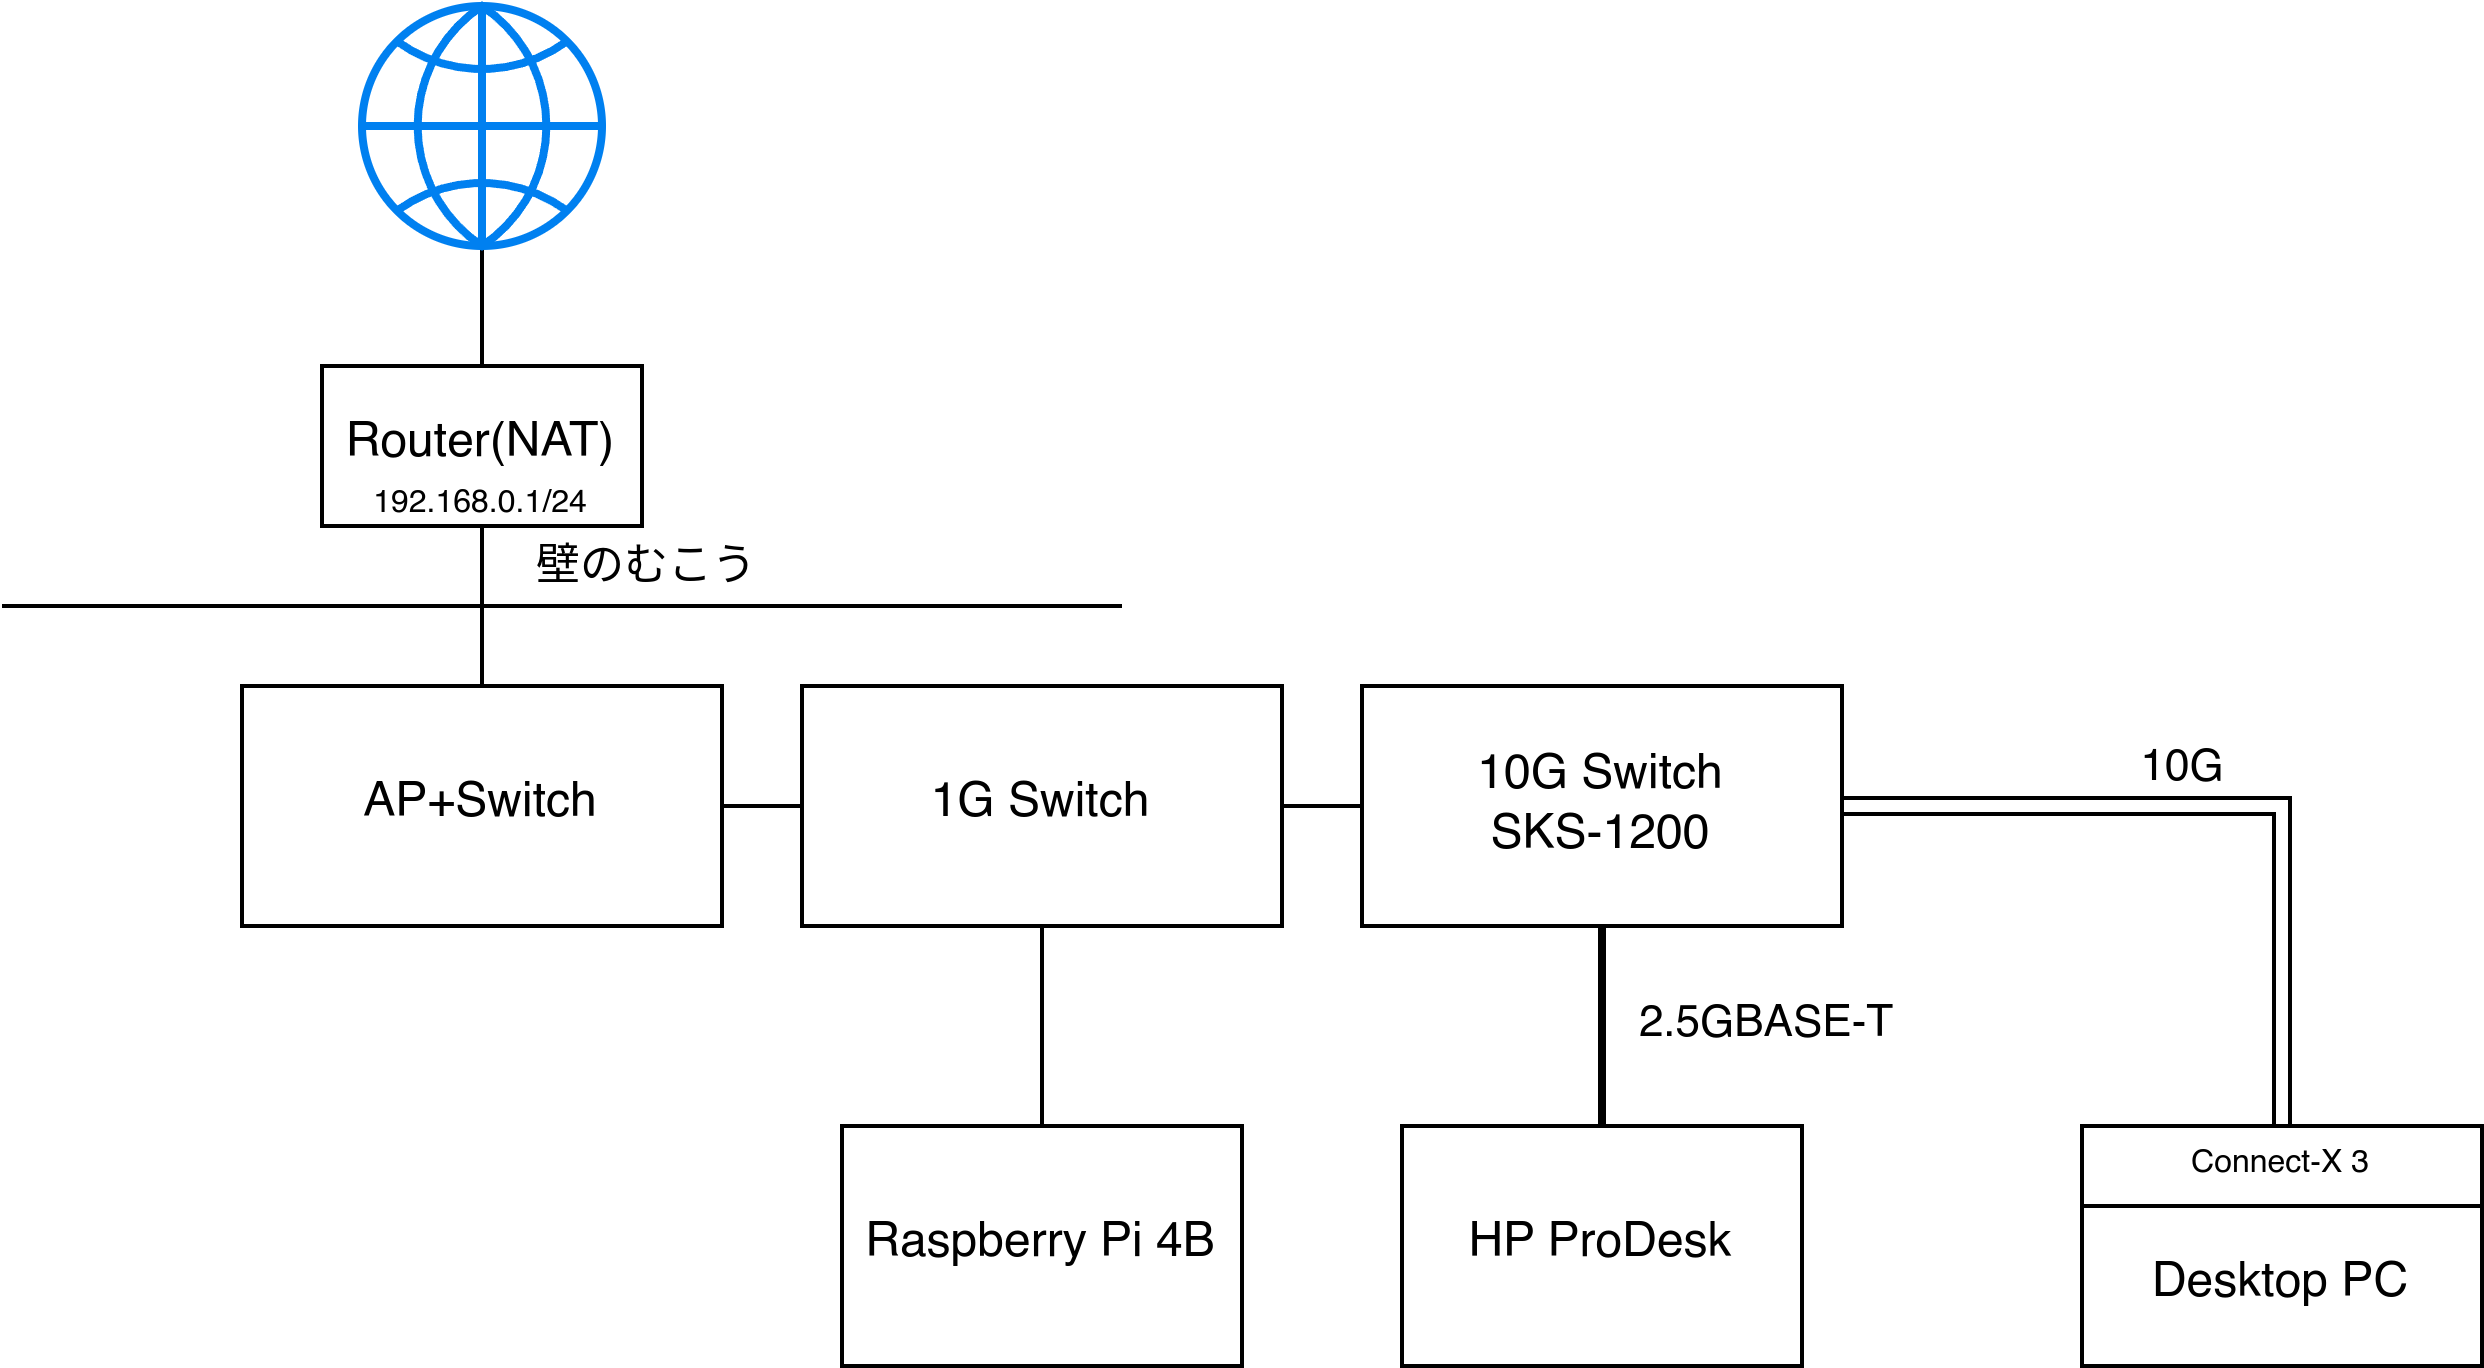

The diagram above was exported from draw.io. Its source (the exported page's mxGraphModel, read from the mxfile embedded in the PNG):
<mxGraphModel dx="954" dy="248" grid="1" gridSize="10" guides="1" tooltips="1" connect="1" arrows="1" fold="1" page="1" pageScale="1" pageWidth="2339" pageHeight="3300" math="0" shadow="0">
  <root>
    <mxCell id="0" />
    <mxCell id="1" parent="0" />
    <mxCell id="GoMLGPWBGQFgXaxIRZtp-24" style="edgeStyle=orthogonalEdgeStyle;rounded=0;orthogonalLoop=1;jettySize=auto;html=1;entryX=0.5;entryY=0;entryDx=0;entryDy=0;endArrow=none;endFill=0;" parent="1" source="GoMLGPWBGQFgXaxIRZtp-1" target="GoMLGPWBGQFgXaxIRZtp-2" edge="1">
      <mxGeometry relative="1" as="geometry" />
    </mxCell>
    <mxCell id="GoMLGPWBGQFgXaxIRZtp-1" value="" style="html=1;verticalLabelPosition=bottom;align=center;labelBackgroundColor=#ffffff;verticalAlign=top;strokeWidth=2;strokeColor=#0080F0;shadow=0;dashed=0;shape=mxgraph.ios7.icons.globe;" parent="1" vertex="1">
      <mxGeometry x="210" y="170" width="60" height="60" as="geometry" />
    </mxCell>
    <mxCell id="GoMLGPWBGQFgXaxIRZtp-2" value="Router(NAT)" style="rounded=0;whiteSpace=wrap;html=1;" parent="1" vertex="1">
      <mxGeometry x="200" y="260" width="80" height="40" as="geometry" />
    </mxCell>
    <mxCell id="GoMLGPWBGQFgXaxIRZtp-14" style="edgeStyle=orthogonalEdgeStyle;rounded=0;orthogonalLoop=1;jettySize=auto;html=1;exitX=0.5;exitY=0;exitDx=0;exitDy=0;endArrow=none;endFill=0;" parent="1" source="GoMLGPWBGQFgXaxIRZtp-3" target="GoMLGPWBGQFgXaxIRZtp-2" edge="1">
      <mxGeometry relative="1" as="geometry" />
    </mxCell>
    <mxCell id="GoMLGPWBGQFgXaxIRZtp-16" style="edgeStyle=orthogonalEdgeStyle;rounded=0;orthogonalLoop=1;jettySize=auto;html=1;entryX=0;entryY=0.5;entryDx=0;entryDy=0;endArrow=none;endFill=0;" parent="1" source="GoMLGPWBGQFgXaxIRZtp-3" target="GoMLGPWBGQFgXaxIRZtp-7" edge="1">
      <mxGeometry relative="1" as="geometry" />
    </mxCell>
    <mxCell id="GoMLGPWBGQFgXaxIRZtp-3" value="AP+Switch" style="rounded=0;whiteSpace=wrap;html=1;" parent="1" vertex="1">
      <mxGeometry x="180" y="340" width="120" height="60" as="geometry" />
    </mxCell>
    <mxCell id="GoMLGPWBGQFgXaxIRZtp-4" value="" style="endArrow=none;html=1;rounded=0;" parent="1" edge="1">
      <mxGeometry width="50" height="50" relative="1" as="geometry">
        <mxPoint x="120" y="320" as="sourcePoint" />
        <mxPoint x="400" y="320" as="targetPoint" />
      </mxGeometry>
    </mxCell>
    <mxCell id="GoMLGPWBGQFgXaxIRZtp-5" value="壁のむこう" style="edgeLabel;html=1;align=center;verticalAlign=middle;resizable=0;points=[];" parent="GoMLGPWBGQFgXaxIRZtp-4" vertex="1" connectable="0">
      <mxGeometry x="0.1517" y="-2" relative="1" as="geometry">
        <mxPoint x="-1" y="-12" as="offset" />
      </mxGeometry>
    </mxCell>
    <mxCell id="GoMLGPWBGQFgXaxIRZtp-17" style="edgeStyle=orthogonalEdgeStyle;rounded=0;orthogonalLoop=1;jettySize=auto;html=1;entryX=0;entryY=0.5;entryDx=0;entryDy=0;endArrow=none;endFill=0;" parent="1" source="GoMLGPWBGQFgXaxIRZtp-7" target="GoMLGPWBGQFgXaxIRZtp-8" edge="1">
      <mxGeometry relative="1" as="geometry" />
    </mxCell>
    <mxCell id="GoMLGPWBGQFgXaxIRZtp-23" style="edgeStyle=orthogonalEdgeStyle;rounded=0;orthogonalLoop=1;jettySize=auto;html=1;entryX=0.5;entryY=0;entryDx=0;entryDy=0;endArrow=none;endFill=0;" parent="1" source="GoMLGPWBGQFgXaxIRZtp-7" target="GoMLGPWBGQFgXaxIRZtp-22" edge="1">
      <mxGeometry relative="1" as="geometry" />
    </mxCell>
    <mxCell id="GoMLGPWBGQFgXaxIRZtp-7" value="1G Switch" style="rounded=0;whiteSpace=wrap;html=1;" parent="1" vertex="1">
      <mxGeometry x="320" y="340" width="120" height="60" as="geometry" />
    </mxCell>
    <mxCell id="GoMLGPWBGQFgXaxIRZtp-18" style="edgeStyle=orthogonalEdgeStyle;rounded=0;orthogonalLoop=1;jettySize=auto;html=1;entryX=0.5;entryY=0;entryDx=0;entryDy=0;endArrow=none;endFill=0;strokeWidth=2;" parent="1" source="GoMLGPWBGQFgXaxIRZtp-8" target="GoMLGPWBGQFgXaxIRZtp-9" edge="1">
      <mxGeometry relative="1" as="geometry" />
    </mxCell>
    <mxCell id="GoMLGPWBGQFgXaxIRZtp-21" value="2.5GBASE-T" style="edgeLabel;html=1;align=center;verticalAlign=middle;resizable=0;points=[];" parent="GoMLGPWBGQFgXaxIRZtp-18" vertex="1" connectable="0">
      <mxGeometry x="-0.0349" relative="1" as="geometry">
        <mxPoint x="40" as="offset" />
      </mxGeometry>
    </mxCell>
    <mxCell id="GoMLGPWBGQFgXaxIRZtp-19" style="edgeStyle=orthogonalEdgeStyle;rounded=0;orthogonalLoop=1;jettySize=auto;html=1;entryX=0.5;entryY=0;entryDx=0;entryDy=0;endArrow=none;endFill=0;shape=link;" parent="1" source="GoMLGPWBGQFgXaxIRZtp-8" target="GoMLGPWBGQFgXaxIRZtp-11" edge="1">
      <mxGeometry relative="1" as="geometry" />
    </mxCell>
    <mxCell id="GoMLGPWBGQFgXaxIRZtp-20" value="10G" style="edgeLabel;html=1;align=center;verticalAlign=middle;resizable=0;points=[];" parent="GoMLGPWBGQFgXaxIRZtp-19" vertex="1" connectable="0">
      <mxGeometry x="-0.1504" y="2" relative="1" as="geometry">
        <mxPoint x="3" y="-8" as="offset" />
      </mxGeometry>
    </mxCell>
    <mxCell id="GoMLGPWBGQFgXaxIRZtp-8" value="10G Switch&lt;br&gt;SKS-1200" style="rounded=0;whiteSpace=wrap;html=1;" parent="1" vertex="1">
      <mxGeometry x="460" y="340" width="120" height="60" as="geometry" />
    </mxCell>
    <mxCell id="GoMLGPWBGQFgXaxIRZtp-9" value="HP ProDesk" style="rounded=0;whiteSpace=wrap;html=1;" parent="1" vertex="1">
      <mxGeometry x="470" y="450" width="100" height="60" as="geometry" />
    </mxCell>
    <mxCell id="GoMLGPWBGQFgXaxIRZtp-10" value="Desktop PC" style="rounded=0;whiteSpace=wrap;html=1;" parent="1" vertex="1">
      <mxGeometry x="640" y="470" width="100" height="40" as="geometry" />
    </mxCell>
    <mxCell id="GoMLGPWBGQFgXaxIRZtp-11" value="Connect-X 3" style="rounded=0;whiteSpace=wrap;html=1;horizontal=1;fontSize=8;" parent="1" vertex="1">
      <mxGeometry x="640" y="450" width="100" height="20" as="geometry" />
    </mxCell>
    <mxCell id="GoMLGPWBGQFgXaxIRZtp-12" value="192.168.0.1/24" style="text;html=1;strokeColor=none;fillColor=none;align=center;verticalAlign=middle;whiteSpace=wrap;rounded=0;fontSize=8;" parent="1" vertex="1">
      <mxGeometry x="195" y="280" width="90" height="30" as="geometry" />
    </mxCell>
    <mxCell id="GoMLGPWBGQFgXaxIRZtp-22" value="Raspberry Pi 4B" style="rounded=0;whiteSpace=wrap;html=1;" parent="1" vertex="1">
      <mxGeometry x="330" y="450" width="100" height="60" as="geometry" />
    </mxCell>
  </root>
</mxGraphModel>